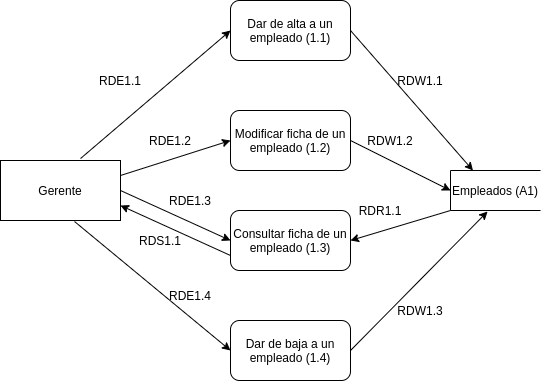

The diagram above was exported from draw.io. Its source (the exported page's mxGraphModel, read from the mxfile embedded in the PNG):
<mxGraphModel dx="1387" dy="786" grid="1" gridSize="10" guides="1" tooltips="1" connect="1" arrows="1" fold="1" page="1" pageScale="1" pageWidth="827" pageHeight="1169" math="0" shadow="0">
  <root>
    <mxCell id="MY4gWRKHP9XTrkJh8EM8-0" />
    <mxCell id="MY4gWRKHP9XTrkJh8EM8-1" parent="MY4gWRKHP9XTrkJh8EM8-0" />
    <mxCell id="rqWf9pjVACmuy-ieP4qI-0" value="Gerente" style="rounded=0;whiteSpace=wrap;html=1;" parent="MY4gWRKHP9XTrkJh8EM8-1" vertex="1">
      <mxGeometry x="170" y="450" width="120" height="60" as="geometry" />
    </mxCell>
    <mxCell id="rqWf9pjVACmuy-ieP4qI-1" value="Dar de alta a un empleado (1.1)" style="rounded=1;whiteSpace=wrap;html=1;" parent="MY4gWRKHP9XTrkJh8EM8-1" vertex="1">
      <mxGeometry x="400" y="290" width="120" height="60" as="geometry" />
    </mxCell>
    <mxCell id="rqWf9pjVACmuy-ieP4qI-2" value="Modificar ficha de un empleado (1.2)" style="rounded=1;whiteSpace=wrap;html=1;" parent="MY4gWRKHP9XTrkJh8EM8-1" vertex="1">
      <mxGeometry x="400" y="400" width="120" height="60" as="geometry" />
    </mxCell>
    <mxCell id="rqWf9pjVACmuy-ieP4qI-3" value="Consultar ficha de un empleado (1.3)" style="rounded=1;whiteSpace=wrap;html=1;" parent="MY4gWRKHP9XTrkJh8EM8-1" vertex="1">
      <mxGeometry x="400" y="500" width="120" height="60" as="geometry" />
    </mxCell>
    <mxCell id="rqWf9pjVACmuy-ieP4qI-4" value="Dar de baja a un empleado (1.4)" style="rounded=1;whiteSpace=wrap;html=1;" parent="MY4gWRKHP9XTrkJh8EM8-1" vertex="1">
      <mxGeometry x="400" y="610" width="120" height="60" as="geometry" />
    </mxCell>
    <mxCell id="pgJ2yaSC3DT33NspQq1D-0" value="Empleados (A1)" style="shape=partialRectangle;whiteSpace=wrap;html=1;bottom=1;right=0;left=1;top=1;fillColor=none;routingCenterX=0;rotation=0;" parent="MY4gWRKHP9XTrkJh8EM8-1" vertex="1">
      <mxGeometry x="620" y="460" width="90" height="40" as="geometry" />
    </mxCell>
    <mxCell id="pgJ2yaSC3DT33NspQq1D-1" value="" style="endArrow=classic;html=1;exitX=0.667;exitY=-0.033;exitDx=0;exitDy=0;exitPerimeter=0;entryX=0;entryY=0.5;entryDx=0;entryDy=0;" parent="MY4gWRKHP9XTrkJh8EM8-1" source="rqWf9pjVACmuy-ieP4qI-0" target="rqWf9pjVACmuy-ieP4qI-1" edge="1">
      <mxGeometry width="50" height="50" relative="1" as="geometry">
        <mxPoint x="350" y="590" as="sourcePoint" />
        <mxPoint x="400" y="540" as="targetPoint" />
      </mxGeometry>
    </mxCell>
    <mxCell id="pgJ2yaSC3DT33NspQq1D-3" value="" style="endArrow=classic;html=1;exitX=1;exitY=0.25;exitDx=0;exitDy=0;entryX=0;entryY=0.5;entryDx=0;entryDy=0;" parent="MY4gWRKHP9XTrkJh8EM8-1" source="rqWf9pjVACmuy-ieP4qI-0" target="rqWf9pjVACmuy-ieP4qI-2" edge="1">
      <mxGeometry width="50" height="50" relative="1" as="geometry">
        <mxPoint x="350" y="590" as="sourcePoint" />
        <mxPoint x="400" y="540" as="targetPoint" />
      </mxGeometry>
    </mxCell>
    <mxCell id="pgJ2yaSC3DT33NspQq1D-4" value="" style="endArrow=classic;html=1;exitX=1;exitY=0.5;exitDx=0;exitDy=0;entryX=0;entryY=0.5;entryDx=0;entryDy=0;" parent="MY4gWRKHP9XTrkJh8EM8-1" source="rqWf9pjVACmuy-ieP4qI-0" target="rqWf9pjVACmuy-ieP4qI-3" edge="1">
      <mxGeometry width="50" height="50" relative="1" as="geometry">
        <mxPoint x="350" y="590" as="sourcePoint" />
        <mxPoint x="400" y="540" as="targetPoint" />
      </mxGeometry>
    </mxCell>
    <mxCell id="pgJ2yaSC3DT33NspQq1D-5" value="" style="endArrow=classic;html=1;exitX=0.617;exitY=1.017;exitDx=0;exitDy=0;exitPerimeter=0;entryX=0;entryY=0.5;entryDx=0;entryDy=0;" parent="MY4gWRKHP9XTrkJh8EM8-1" source="rqWf9pjVACmuy-ieP4qI-0" target="rqWf9pjVACmuy-ieP4qI-4" edge="1">
      <mxGeometry width="50" height="50" relative="1" as="geometry">
        <mxPoint x="350" y="590" as="sourcePoint" />
        <mxPoint x="400" y="540" as="targetPoint" />
      </mxGeometry>
    </mxCell>
    <mxCell id="pgJ2yaSC3DT33NspQq1D-6" value="" style="endArrow=classic;html=1;entryX=1;entryY=0.75;entryDx=0;entryDy=0;exitX=0;exitY=0.75;exitDx=0;exitDy=0;" parent="MY4gWRKHP9XTrkJh8EM8-1" source="rqWf9pjVACmuy-ieP4qI-3" target="rqWf9pjVACmuy-ieP4qI-0" edge="1">
      <mxGeometry width="50" height="50" relative="1" as="geometry">
        <mxPoint x="390" y="590" as="sourcePoint" />
        <mxPoint x="400" y="540" as="targetPoint" />
      </mxGeometry>
    </mxCell>
    <mxCell id="pgJ2yaSC3DT33NspQq1D-7" value="" style="endArrow=classic;html=1;exitX=1;exitY=0.5;exitDx=0;exitDy=0;entryX=0.25;entryY=0;entryDx=0;entryDy=0;" parent="MY4gWRKHP9XTrkJh8EM8-1" source="rqWf9pjVACmuy-ieP4qI-1" target="pgJ2yaSC3DT33NspQq1D-0" edge="1">
      <mxGeometry width="50" height="50" relative="1" as="geometry">
        <mxPoint x="580" y="570" as="sourcePoint" />
        <mxPoint x="630" y="520" as="targetPoint" />
      </mxGeometry>
    </mxCell>
    <mxCell id="pgJ2yaSC3DT33NspQq1D-8" value="" style="endArrow=classic;html=1;exitX=1;exitY=0.5;exitDx=0;exitDy=0;entryX=0;entryY=0.5;entryDx=0;entryDy=0;" parent="MY4gWRKHP9XTrkJh8EM8-1" source="rqWf9pjVACmuy-ieP4qI-2" target="pgJ2yaSC3DT33NspQq1D-0" edge="1">
      <mxGeometry width="50" height="50" relative="1" as="geometry">
        <mxPoint x="650" y="610" as="sourcePoint" />
        <mxPoint x="700" y="560" as="targetPoint" />
      </mxGeometry>
    </mxCell>
    <mxCell id="pgJ2yaSC3DT33NspQq1D-9" value="" style="endArrow=classic;html=1;exitX=0;exitY=1;exitDx=0;exitDy=0;entryX=1;entryY=0.5;entryDx=0;entryDy=0;" parent="MY4gWRKHP9XTrkJh8EM8-1" source="pgJ2yaSC3DT33NspQq1D-0" target="rqWf9pjVACmuy-ieP4qI-3" edge="1">
      <mxGeometry width="50" height="50" relative="1" as="geometry">
        <mxPoint x="590" y="630" as="sourcePoint" />
        <mxPoint x="640" y="580" as="targetPoint" />
      </mxGeometry>
    </mxCell>
    <mxCell id="pgJ2yaSC3DT33NspQq1D-10" value="" style="endArrow=classic;html=1;exitX=1;exitY=0.5;exitDx=0;exitDy=0;entryX=0.412;entryY=1.025;entryDx=0;entryDy=0;entryPerimeter=0;" parent="MY4gWRKHP9XTrkJh8EM8-1" source="rqWf9pjVACmuy-ieP4qI-4" target="pgJ2yaSC3DT33NspQq1D-0" edge="1">
      <mxGeometry width="50" height="50" relative="1" as="geometry">
        <mxPoint x="570" y="620" as="sourcePoint" />
        <mxPoint x="620" y="570" as="targetPoint" />
      </mxGeometry>
    </mxCell>
    <mxCell id="_I1mTDHGiiR8LBG1dRXp-0" value="RDE1.1" style="text;html=1;strokeColor=none;fillColor=none;align=center;verticalAlign=middle;whiteSpace=wrap;rounded=0;" parent="MY4gWRKHP9XTrkJh8EM8-1" vertex="1">
      <mxGeometry x="270" y="360" width="40" height="20" as="geometry" />
    </mxCell>
    <mxCell id="_I1mTDHGiiR8LBG1dRXp-1" value="RDE1.2" style="text;html=1;strokeColor=none;fillColor=none;align=center;verticalAlign=middle;whiteSpace=wrap;rounded=0;" parent="MY4gWRKHP9XTrkJh8EM8-1" vertex="1">
      <mxGeometry x="320" y="420" width="40" height="20" as="geometry" />
    </mxCell>
    <mxCell id="_I1mTDHGiiR8LBG1dRXp-2" value="RDE1.3" style="text;html=1;strokeColor=none;fillColor=none;align=center;verticalAlign=middle;whiteSpace=wrap;rounded=0;" parent="MY4gWRKHP9XTrkJh8EM8-1" vertex="1">
      <mxGeometry x="340" y="480" width="40" height="20" as="geometry" />
    </mxCell>
    <mxCell id="_I1mTDHGiiR8LBG1dRXp-3" value="RDE1.4" style="text;html=1;strokeColor=none;fillColor=none;align=center;verticalAlign=middle;whiteSpace=wrap;rounded=0;" parent="MY4gWRKHP9XTrkJh8EM8-1" vertex="1">
      <mxGeometry x="340" y="575" width="40" height="20" as="geometry" />
    </mxCell>
    <mxCell id="_I1mTDHGiiR8LBG1dRXp-4" value="RDW1.1" style="text;html=1;strokeColor=none;fillColor=none;align=center;verticalAlign=middle;whiteSpace=wrap;rounded=0;" parent="MY4gWRKHP9XTrkJh8EM8-1" vertex="1">
      <mxGeometry x="570" y="360" width="40" height="20" as="geometry" />
    </mxCell>
    <mxCell id="_I1mTDHGiiR8LBG1dRXp-5" value="RDW1.2" style="text;html=1;strokeColor=none;fillColor=none;align=center;verticalAlign=middle;whiteSpace=wrap;rounded=0;" parent="MY4gWRKHP9XTrkJh8EM8-1" vertex="1">
      <mxGeometry x="540" y="420" width="40" height="20" as="geometry" />
    </mxCell>
    <mxCell id="_I1mTDHGiiR8LBG1dRXp-6" value="RDW1.3" style="text;html=1;strokeColor=none;fillColor=none;align=center;verticalAlign=middle;whiteSpace=wrap;rounded=0;" parent="MY4gWRKHP9XTrkJh8EM8-1" vertex="1">
      <mxGeometry x="570" y="590" width="40" height="20" as="geometry" />
    </mxCell>
    <mxCell id="_I1mTDHGiiR8LBG1dRXp-7" value="RDR1.1" style="text;html=1;strokeColor=none;fillColor=none;align=center;verticalAlign=middle;whiteSpace=wrap;rounded=0;" parent="MY4gWRKHP9XTrkJh8EM8-1" vertex="1">
      <mxGeometry x="530" y="490" width="40" height="20" as="geometry" />
    </mxCell>
    <mxCell id="_I1mTDHGiiR8LBG1dRXp-8" value="RDS1.1" style="text;html=1;strokeColor=none;fillColor=none;align=center;verticalAlign=middle;whiteSpace=wrap;rounded=0;" parent="MY4gWRKHP9XTrkJh8EM8-1" vertex="1">
      <mxGeometry x="310" y="520" width="40" height="20" as="geometry" />
    </mxCell>
  </root>
</mxGraphModel>